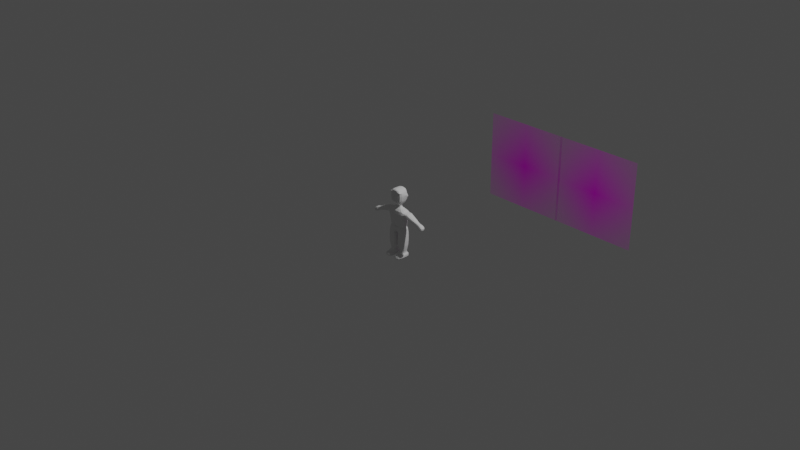 # Source: RenovatedMan.blend  (saved by Blender 3.3.6; exported with 4.5.12 LTS)
import bpy
from mathutils import Matrix  # noqa: F401  (used for matrix-valued properties, if any)

bpy.ops.wm.read_factory_settings(use_empty=True)
scene = bpy.context.scene
scene.name = 'Scene'

# ---- collections
col_collection = bpy.data.collections.new('Collection'); scene.collection.children.link(col_collection)
col_sketches = bpy.data.collections.new('Sketches'); scene.collection.children.link(col_sketches)

# ---- images (referenced by path relative to the original .blend; pixels are not part of the script)
import os
ASSET_DIR = os.environ.get("B2B_ASSET_DIR", "")  # directory of the original .blend (textures are referenced by path, not embedded)
HERE = os.path.dirname(os.path.abspath(__file__))  # packed textures are extracted next to this script under _unpacked/

def load_image(name, relpath, width, height, colorspace="sRGB"):
    """Load a texture the original file referenced (path relative to the .blend, or extracted next to this script)."""
    p = next((c for c in (os.path.join(HERE, relpath), os.path.join(ASSET_DIR, relpath)) if relpath and os.path.exists(c)), "")
    if p:
        img = bpy.data.images.load(p, check_existing=True)
        img.name = name
    else:  # same state as the original file: an image datablock whose file is absent (Cycles renders it pink)
        img = bpy.data.images.new(name, width, height)
        img.source = "FILE"
        img.filepath = "//" + (relpath or name)
    img.colorspace_settings.name = colorspace
    return img
img_runningmanside_png_001 = load_image('RunningManSide.png.001', 'RunningManSide.png', 1024, 1024, 'sRGB')
img_runningmansketch1_psd_001 = load_image('RunningManSketch1.psd.001', 'RunningManSketch1.psd', 1024, 1024, 'sRGB')

# ---- materials (node trees are filled in below, after node groups)
mat_runningmanside_001 = bpy.data.materials.new('RunningManSide.001')
mat_runningmanside_001.surface_render_method = 'BLENDED'
mat_runningmanside_001.blend_method = 'BLEND'
mat_runningmanside_001.use_transparent_shadow = False
mat_runningmansketch1_001 = bpy.data.materials.new('RunningManSketch1.001')
mat_runningmansketch1_001.surface_render_method = 'BLENDED'
mat_runningmansketch1_001.blend_method = 'BLEND'
mat_runningmansketch1_001.use_transparent_shadow = False

# ---- material node trees
mat_runningmanside_001.use_nodes = True; mat_runningmanside_001.node_tree.nodes.clear()
_N = mat_runningmanside_001.node_tree.nodes; _L = mat_runningmanside_001.node_tree.links
n0 = _N.new('ShaderNodeOutputMaterial'); n0.name = 'Material Output'; n0.location = (300, 300)
n1 = _N.new('ShaderNodeTexImage'); n1.name = 'Image Texture'; n1.location = (-200, 300)
n1.image = img_runningmanside_png_001
n1.extension = 'CLIP'
n2 = _N.new('ShaderNodeBsdfPrincipled'); n2.name = 'Principled BSDF'; n2.location = (0, 300)
n2.distribution = 'GGX'
n2.subsurface_method = 'RANDOM_WALK_SKIN'
n2.inputs[3].default_value = 1.45
n2.inputs[27].default_value = (0.0, 0.0, 0.0, 1.0)
n2.inputs[28].default_value = 1.0
_L.new(n1.outputs[0], n2.inputs[0])
_L.new(n1.outputs[1], n2.inputs[4])
_L.new(n2.outputs[0], n0.inputs[0])
n0.is_active_output = True
mat_runningmansketch1_001.use_nodes = True; mat_runningmansketch1_001.node_tree.nodes.clear()
_N = mat_runningmansketch1_001.node_tree.nodes; _L = mat_runningmansketch1_001.node_tree.links
n0 = _N.new('ShaderNodeOutputMaterial'); n0.name = 'Material Output'; n0.location = (300, 300)
n1 = _N.new('ShaderNodeTexImage'); n1.name = 'Image Texture'; n1.location = (-200, 300)
n1.image = img_runningmansketch1_psd_001
n1.extension = 'CLIP'
n2 = _N.new('ShaderNodeBsdfPrincipled'); n2.name = 'Principled BSDF'; n2.location = (0, 300)
n2.distribution = 'GGX'
n2.subsurface_method = 'RANDOM_WALK_SKIN'
n2.inputs[3].default_value = 1.45
n2.inputs[27].default_value = (0.0, 0.0, 0.0, 1.0)
n2.inputs[28].default_value = 1.0
_L.new(n1.outputs[0], n2.inputs[0])
_L.new(n1.outputs[1], n2.inputs[4])
_L.new(n2.outputs[0], n0.inputs[0])
n0.is_active_output = True

# ---- world
world_world = bpy.data.worlds.new('World'); scene.world = world_world
world_world.use_nodes = True; world_world.node_tree.nodes.clear()
_N = world_world.node_tree.nodes; _L = world_world.node_tree.links
n0 = _N.new('ShaderNodeOutputWorld'); n0.name = 'World Output'; n0.location = (300, 300)
n1 = _N.new('ShaderNodeBackground'); n1.name = 'Background'; n1.location = (10, 300)
n1.inputs[0].default_value = (0.05088, 0.05088, 0.05088, 1.0)
_L.new(n1.outputs[0], n0.inputs[0])
n0.is_active_output = True
world_world.color = (0.05088, 0.05088, 0.05088)
world_world.use_sun_shadow = False
world_world.sun_shadow_jitter_overblur = 0.0

# ---- cameras
cam_camera = bpy.data.cameras.new('Camera')
cam_camera.clip_end = 100.0
cam_camera.ortho_scale = 7.314

# ---- lights
light_light = bpy.data.lights.new('Light', 'POINT')
light_light.transmission_factor = 0.0
light_light.energy = 1000.0
light_light.shadow_soft_size = 0.1
light_light.shadow_maximum_resolution = 0.006
light_light.use_absolute_resolution = True

# ---- meshes
me_cube_003 = bpy.data.meshes.new('Cube.003')
me_cube_003.from_pydata([(0.1423, -0.4719, -1.094), (0.8625, -0.367, 0.9083), (0.1423, 0.4719, -1.094), (0.8625, 0.367, 0.9083), (0.8625, 0.367, 0.5696), (0.8625, -0.367, 0.5696), (0.227, 0.1242, 1.216), (0.227, -0.1242, 1.216), (0.227, 0.1535, 1.441), (0.227, -0.1535, 1.441), (0.5634, 0.5134, 1.762), (0.5634, -0.5134, 1.762), (0.673, -0.5134, 2.38), (0.673, 0.5134, 2.38), (5.96e-08, 0.4719, -1.094), (5.96e-08, 0.4719, 1.008), (5.96e-08, -0.4719, -1.094), (5.96e-08, -0.4719, 1.008), (5.96e-08, -0.4719, 0.3779), (5.96e-08, 0.4719, 0.3779), (5.96e-08, 0.1242, 1.216), (5.96e-08, -0.1242, 1.216), (8.941e-08, 0.1535, 1.441), (8.941e-08, -0.1535, 1.441), (1.192e-07, 0.5134, 1.781), (1.192e-07, -0.5134, 1.781), (1.192e-07, 0.5134, 2.978), (1.192e-07, -0.5134, 2.978), (1.192e-07, 0.5134, 2.38), (1.192e-07, -0.5134, 2.38), (0.8625, 0.4719, 1.008), (0.8625, -0.4719, 1.008), (0.8625, 0.4719, 0.3779), (0.8625, -0.4719, 0.3779), (1.403, 0.367, 0.9083), (1.403, -0.367, 0.9083), (1.403, 0.367, 0.834), (1.403, -0.367, 0.834), (2.431, 0.2657, -0.0059), (2.431, -0.2657, -0.0059), (2.651, 0.2657, 0.3697), (2.651, -0.2657, 0.3697), (0.8625, 0.4719, -0.661), (0.8625, -0.4719, -0.661), (5.96e-08, 0.4719, -0.661), (5.96e-08, -0.4719, -0.661), (0.9302, 0.4719, -2.391), (0.08998, 0.4719, -2.41), (0.08998, -0.4719, -2.41), (0.9302, -0.4719, -2.391), (0.9565, 0.4719, -3.584), (0.1162, 0.4719, -3.603), (0.1162, -0.4719, -3.603), (0.9565, -0.4719, -3.584), (0.106, -0.4719, -3.138), (0.9462, -0.4719, -3.119), (0.9462, 0.4719, -3.119), (0.106, 0.4719, -3.138), (0.9565, -0.4719, -3.584), (0.1162, -0.4719, -3.603), (0.106, -0.4719, -3.138), (0.9462, -0.4719, -3.119), (0.9565, -0.4719, -3.584), (0.1162, -0.4719, -3.603), (0.106, -0.4719, -3.138), (0.9462, -0.4719, -3.119), (0.9565, -0.9379, -3.584), (0.1162, -0.9379, -3.603), (0.106, -0.9379, -3.138), (0.9462, -0.9379, -3.119), (0.7653, -0.2735, -2.928), (0.2783, 0.2735, -2.939), (0.2783, -0.2735, -2.939), (0.7653, 0.2735, -2.928), (0.2157, -0.3478, -3.099), (0.8349, 0.3478, -3.085), (0.8349, -0.3478, -3.085), (0.2157, 0.3478, -3.099), (0.9151, -0.5003, -1.404), (0.9151, 0.5003, -1.404), (0.09636, 0.5003, -1.673), (0.09636, -0.5003, -1.673), (0.7353, 0.3328, -0.5915), (0.7353, -0.3328, -0.5915), (-0.007926, 0.3328, -0.5831), (-0.007926, -0.3328, -0.5831), (0.7837, 0.3857, -0.5481), (0.7837, -0.3857, -0.5481), (-0.005605, 0.3857, -0.5227), (-0.005605, -0.3857, -0.5227), (1.614, -0.3098, 0.2951), (1.977, -0.3098, 0.6193), (1.977, 0.3098, 0.6193), (1.614, 0.3098, 0.2951), (2.329, -0.166, 0.1209), (2.475, 0.166, 0.3456), (2.475, -0.166, 0.3456), (2.329, 0.166, 0.1209), (2.875, 0.2657, -0.2662), (2.875, -0.2657, -0.2662), (3.095, 0.2657, 0.1094), (3.095, -0.2657, 0.1094), (5.96e-08, 0.4719, -0.661), (5.96e-08, -0.4719, -0.661), (0.6193, 0.5134, 2.077), (0.6193, -0.5134, 2.077), (1.192e-07, -0.5134, 2.087), (1.192e-07, 0.5134, 2.087), (0.5924, -0.5134, 2.66), (1.192e-07, 0.5134, 2.633), (1.192e-07, -0.5134, 2.633), (0.1423, 0.0, -1.094), (0.8625, 0.0, 1.008), (0.8625, 0.0, 0.3779), (0.227, 0.0, 1.216), (0.227, 0.0, 1.441), (0.5634, 0.0, 1.762), (0.673, 0.0, 2.38), (1.192e-07, 0.0, 2.978), (5.96e-08, 0.0, -1.094), (0.8625, 0.0, 0.9083), (0.8625, 0.0, 0.5696), (1.403, 0.0, 0.9083), (1.403, 0.0, 0.834), (2.431, -8.941e-08, -0.0059), (2.651, -1.192e-07, 0.3697), (0.8625, 0.0, -0.661), (0.08998, 0.0, -2.41), (0.9302, 0.0, -2.391), (0.1162, 0.0, -3.603), (0.9565, 0.0, -3.584), (0.106, 0.0, -3.138), (0.9462, 0.0, -3.119), (0.7653, 0.0, -2.928), (0.2783, 0.0, -2.939), (0.8349, 0.0, -3.085), (0.2157, 0.0, -3.099), (0.09636, 0.0, -1.673), (0.9151, 0.0, -1.404), (0.7353, 0.0, -0.5915), (0.7837, 0.0, -0.5481), (1.614, -2.98e-08, 0.2951), (1.977, -8.941e-08, 0.6193), (2.329, -8.941e-08, 0.1209), (2.475, -1.341e-07, 0.3456), (2.875, -8.941e-08, -0.2662), (3.095, -1.192e-07, 0.1094), (0.6193, 0.0, 2.077), (0.5924, 0.0, 2.66), (0.5158, -0.5134, 2.757), (1.192e-07, 0.5134, 2.759), (1.192e-07, -0.5134, 2.759), (1.192e-07, 0.5134, 2.978), (0.3829, 0.5134, 2.926), (0.3829, 0.0, 2.926), (0.3829, -0.5134, 2.926), (0.5158, -0.5134, 2.757), (0.5924, 0.5134, 2.66), (0.673, 0.5134, 2.38), (1.192e-07, 0.5134, 2.38), (1.192e-07, -0.5134, 2.978), (1.192e-07, 0.5134, 2.087), (1.192e-07, 0.5134, 2.759), (1.192e-07, 0.0, 2.978), (1.192e-07, -0.5134, 2.759), (0.6193, 0.5134, 2.077), (0.5158, 0.5134, 2.757), (1.192e-07, 0.5134, 2.633), (0.5924, 0.0, 2.66), (0.5924, -0.5134, 2.66), (0.673, 0.0, 2.38), (0.5158, 0.0, 2.757)], [(44, 102), (45, 103), (102, 103), (84, 85), (88, 89)], [(19, 15, 30, 32), (1, 5, 37, 35), (119, 111, 0, 16), (112, 30, 6, 114), (140, 113, 33, 87), (88, 19, 32, 86), (21, 7, 9, 23), (17, 31, 7, 21), (115, 8, 10, 116), (114, 6, 8, 115), (118, 27, 160, 163), (23, 9, 11, 25), (109, 150, 162, 167), (147, 104, 13, 117), (106, 105, 12, 29), (150, 26, 152, 162), (151, 149, 156, 164), (149, 108, 169, 156), (8, 22, 24, 10), (6, 20, 22, 8), (30, 15, 20, 6), (87, 33, 18, 89), (33, 31, 17, 18), (120, 3, 30, 112), (3, 4, 32, 30), (5, 1, 31, 33), (121, 5, 33, 113), (123, 122, 35, 37), (120, 1, 35, 122), (96, 94, 39, 41), (4, 3, 34, 36), (38, 40, 100, 98), (97, 95, 40, 38), (144, 96, 41, 125), (143, 97, 38, 124), (0, 43, 45, 16), (14, 44, 42, 2), (138, 78, 49, 128), (54, 52, 59, 60), (80, 79, 46, 47), (78, 81, 48, 49), (137, 80, 47, 127), (129, 130, 53, 52), (57, 56, 50, 51), (132, 55, 53, 130), (131, 57, 51, 129), (136, 77, 57, 131), (135, 76, 55, 132), (77, 75, 56, 57), (76, 74, 54, 55), (59, 58, 62, 63), (55, 54, 60, 61), (52, 53, 58, 59), (53, 55, 61, 58), (65, 64, 68, 69), (61, 60, 64, 65), (60, 59, 63, 64), (58, 61, 65, 62), (69, 68, 67, 66), (64, 63, 67, 68), (62, 65, 69, 66), (63, 62, 66, 67), (49, 48, 72, 70), (47, 46, 73, 71), (128, 49, 70, 133), (127, 47, 71, 134), (70, 72, 74, 76), (71, 73, 75, 77), (133, 70, 76, 135), (134, 71, 77, 136), (111, 2, 80, 137), (43, 0, 81, 78), (2, 42, 79, 80), (126, 43, 78, 138), (43, 83, 85, 45), (44, 84, 82, 42), (126, 139, 83, 43), (83, 87, 89, 85), (84, 88, 86, 82), (139, 140, 87, 83), (121, 4, 93, 141), (123, 37, 91, 142), (4, 36, 92, 93), (37, 5, 90, 91), (141, 93, 97, 143), (142, 91, 96, 144), (93, 92, 95, 97), (91, 90, 94, 96), (145, 98, 100, 146), (125, 41, 101, 146), (41, 39, 99, 101), (124, 38, 98, 145), (10, 24, 107, 104), (25, 11, 105, 106), (116, 10, 104, 147), (107, 28, 159, 161), (28, 109, 167, 159), (29, 12, 108, 110), (12, 117, 148, 108), (11, 116, 147, 105), (39, 124, 145, 99), (40, 125, 146, 100), (99, 145, 146, 101), (92, 142, 144, 95), (90, 141, 143, 94), (36, 123, 142, 92), (5, 121, 141, 90), (82, 86, 140, 139), (42, 82, 139, 126), (42, 126, 138, 79), (0, 111, 137, 81), (72, 134, 136, 74), (73, 133, 135, 75), (48, 127, 134, 72), (46, 128, 133, 73), (75, 135, 132, 56), (74, 136, 131, 54), (54, 131, 129, 52), (56, 132, 130, 50), (51, 50, 130, 129), (81, 137, 127, 48), (79, 138, 128, 46), (94, 143, 124, 39), (95, 144, 125, 40), (3, 120, 122, 34), (36, 34, 122, 123), (4, 121, 113, 32), (1, 120, 112, 31), (148, 117, 170, 168), (105, 147, 117, 12), (13, 104, 165, 158), (7, 114, 115, 9), (9, 115, 116, 11), (86, 32, 113, 140), (31, 112, 114, 7), (14, 2, 111, 119), (26, 118, 163, 152), (27, 151, 164, 160), (117, 13, 158, 170), (110, 108, 149, 151), (164, 156, 155, 160), (171, 166, 153, 154), (165, 161, 159, 158), (166, 162, 152, 153), (154, 163, 160, 155), (158, 159, 167, 157), (170, 158, 157, 168), (153, 152, 163, 154), (156, 171, 154, 155), (169, 168, 171, 156), (157, 167, 162, 166), (168, 157, 166, 171), (104, 107, 161, 165), (108, 148, 168, 169)])
_uv = me_cube_003.uv_layers.new(name='UVMap')
_uv.uv.foreach_set('vector', [0.5819, 0.375, 0.625, 0.375, 0.625, 0.5, 0.5819, 0.5, 0.6119, 0.7222, 0.595, 0.7222, 0.595, 0.7222, 0.6119, 0.7222, 0.25, 0.625, 0.375, 0.625, 0.375, 0.75, 0.25, 0.75, 0.625, 0.625, 0.625, 0.5, 0.625, 0.5, 0.625, 0.625, 0.4518, 0.625, 0.5819, 0.625, 0.5819, 0.75, 0.4518, 0.75, 0.4518, 0.375, 0.5819, 0.375, 0.5819, 0.5, 0.4518, 0.5, 0.625, 0.875, 0.625, 0.75, 0.625, 0.75, 0.625, 0.875, 0.625, 0.875, 0.625, 0.75, 0.625, 0.75, 0.625, 0.875, 0.625, 0.625, 0.625, 0.5, 0.625, 0.5, 0.625, 0.625, 0.625, 0.625, 0.625, 0.5, 0.625, 0.5, 0.625, 0.625, 0.0, 0.0, 0.0, 0.0, 0.0, 0.0, 0.0, 0.0, 0.625, 0.875, 0.625, 0.75, 0.625, 0.75, 0.625, 0.875, 0.0, 0.0, 0.0, 0.0, 0.0, 0.0, 0.0, 0.0, 0.625, 0.625, 0.625, 0.5, 0.625, 0.5, 0.625, 0.625, 0.625, 0.875, 0.625, 0.75, 0.625, 0.75, 0.625, 0.875, 0.0, 0.0, 0.0, 0.0, 0.0, 0.0, 0.0, 0.0, 0.625, 0.875, 0.625, 0.75, 0.625, 0.75, 0.625, 0.875, 0.625, 0.75, 0.625, 0.75, 0.625, 0.75, 0.625, 0.75, 0.625, 0.5, 0.625, 0.375, 0.625, 0.375, 0.625, 0.5, 0.625, 0.5, 0.625, 0.375, 0.625, 0.375, 0.625, 0.5, 0.625, 0.5, 0.625, 0.375, 0.625, 0.375, 0.625, 0.5, 0.4518, 0.75, 0.5819, 0.75, 0.5819, 0.875, 0.4518, 0.875, 0.5819, 0.75, 0.625, 0.75, 0.625, 0.875, 0.5819, 0.875, 0.6119, 0.625, 0.6119, 0.5278, 0.625, 0.5, 0.625, 0.625, 0.6119, 0.5278, 0.595, 0.5278, 0.5819, 0.5, 0.625, 0.5, 0.595, 0.7222, 0.6119, 0.7222, 0.625, 0.75, 0.5819, 0.75, 0.595, 0.625, 0.595, 0.7222, 0.5819, 0.75, 0.5819, 0.625, 0.595, 0.625, 0.6119, 0.625, 0.6119, 0.7222, 0.595, 0.7222, 0.6119, 0.625, 0.6119, 0.7222, 0.6119, 0.7222, 0.6119, 0.625, 0.595, 0.7222, 0.595, 0.7222, 0.595, 0.7222, 0.595, 0.7222, 0.595, 0.5278, 0.6119, 0.5278, 0.6119, 0.5278, 0.595, 0.5278, 0.595, 0.5278, 0.595, 0.5278, 0.595, 0.5278, 0.595, 0.5278, 0.595, 0.5278, 0.595, 0.5278, 0.595, 0.5278, 0.595, 0.5278, 0.595, 0.625, 0.595, 0.7222, 0.595, 0.7222, 0.595, 0.625, 0.595, 0.625, 0.595, 0.5278, 0.595, 0.5278, 0.595, 0.625, 0.375, 0.75, 0.4359, 0.75, 0.4359, 0.875, 0.375, 0.875, 0.375, 0.375, 0.4359, 0.375, 0.4359, 0.5, 0.375, 0.5, 0.4359, 0.625, 0.4359, 0.75, 0.4359, 0.75, 0.4359, 0.625, 0.375, 0.75, 0.375, 0.75, 0.375, 0.75, 0.375, 0.75, 0.375, 0.5, 0.4359, 0.5, 0.4359, 0.5, 0.375, 0.5, 0.4359, 0.75, 0.375, 0.75, 0.375, 0.75, 0.4359, 0.75, 0.375, 0.625, 0.375, 0.5, 0.375, 0.5, 0.375, 0.625, 0.375, 0.625, 0.4359, 0.625, 0.4359, 0.75, 0.375, 0.75, 0.375, 0.5, 0.4359, 0.5, 0.4359, 0.5, 0.375, 0.5, 0.4359, 0.625, 0.4359, 0.75, 0.4359, 0.75, 0.4359, 0.625, 0.375, 0.625, 0.375, 0.5, 0.375, 0.5, 0.375, 0.625, 0.375, 0.625, 0.375, 0.5, 0.375, 0.5, 0.375, 0.625, 0.4359, 0.625, 0.4359, 0.75, 0.4359, 0.75, 0.4359, 0.625, 0.375, 0.5, 0.4359, 0.5, 0.4359, 0.5, 0.375, 0.5, 0.4359, 0.75, 0.375, 0.75, 0.375, 0.75, 0.4359, 0.75, 0.375, 0.75, 0.4359, 0.75, 0.4359, 0.75, 0.375, 0.75, 0.4359, 0.75, 0.375, 0.75, 0.375, 0.75, 0.4359, 0.75, 0.375, 0.75, 0.4359, 0.75, 0.4359, 0.75, 0.375, 0.75, 0.4359, 0.75, 0.4359, 0.75, 0.4359, 0.75, 0.4359, 0.75, 0.4359, 0.75, 0.375, 0.75, 0.375, 0.75, 0.4359, 0.75, 0.4359, 0.75, 0.375, 0.75, 0.375, 0.75, 0.4359, 0.75, 0.375, 0.75, 0.375, 0.75, 0.375, 0.75, 0.375, 0.75, 0.4359, 0.75, 0.4359, 0.75, 0.4359, 0.75, 0.4359, 0.75, 0.4359, 0.75, 0.375, 0.75, 0.375, 0.75, 0.4359, 0.75, 0.375, 0.75, 0.375, 0.75, 0.375, 0.75, 0.375, 0.75, 0.4359, 0.75, 0.4359, 0.75, 0.4359, 0.75, 0.4359, 0.75, 0.375, 0.75, 0.4359, 0.75, 0.4359, 0.75, 0.375, 0.75, 0.4359, 0.75, 0.375, 0.75, 0.375, 0.75, 0.4359, 0.75, 0.375, 0.5, 0.4359, 0.5, 0.4359, 0.5, 0.375, 0.5, 0.4359, 0.625, 0.4359, 0.75, 0.4359, 0.75, 0.4359, 0.625, 0.375, 0.625, 0.375, 0.5, 0.375, 0.5, 0.375, 0.625, 0.4359, 0.75, 0.375, 0.75, 0.375, 0.75, 0.4359, 0.75, 0.375, 0.5, 0.4359, 0.5, 0.4359, 0.5, 0.375, 0.5, 0.4359, 0.625, 0.4359, 0.75, 0.4359, 0.75, 0.4359, 0.625, 0.375, 0.625, 0.375, 0.5, 0.375, 0.5, 0.375, 0.625, 0.375, 0.625, 0.375, 0.5, 0.375, 0.5, 0.375, 0.625, 0.4359, 0.75, 0.375, 0.75, 0.375, 0.75, 0.4359, 0.75, 0.375, 0.5, 0.4359, 0.5, 0.4359, 0.5, 0.375, 0.5, 0.4359, 0.625, 0.4359, 0.75, 0.4359, 0.75, 0.4359, 0.625, 0.4359, 0.75, 0.4457, 0.75, 0.4457, 0.875, 0.4359, 0.875, 0.4359, 0.375, 0.4457, 0.375, 0.4457, 0.5, 0.4359, 0.5, 0.4359, 0.625, 0.4457, 0.625, 0.4457, 0.75, 0.4359, 0.75, 0.4457, 0.75, 0.4518, 0.75, 0.4518, 0.875, 0.4457, 0.875, 0.4457, 0.375, 0.4518, 0.375, 0.4518, 0.5, 0.4457, 0.5, 0.4457, 0.625, 0.4518, 0.625, 0.4518, 0.75, 0.4457, 0.75, 0.595, 0.625, 0.595, 0.5278, 0.595, 0.5278, 0.595, 0.625, 0.595, 0.625, 0.595, 0.7222, 0.595, 0.7222, 0.595, 0.625, 0.595, 0.5278, 0.595, 0.5278, 0.595, 0.5278, 0.595, 0.5278, 0.595, 0.7222, 0.595, 0.7222, 0.595, 0.7222, 0.595, 0.7222, 0.595, 0.625, 0.595, 0.5278, 0.595, 0.5278, 0.595, 0.625, 0.595, 0.625, 0.595, 0.7222, 0.595, 0.7222, 0.595, 0.625, 0.595, 0.5278, 0.595, 0.5278, 0.595, 0.5278, 0.595, 0.5278, 0.595, 0.7222, 0.595, 0.7222, 0.595, 0.7222, 0.595, 0.7222, 0.595, 0.625, 0.595, 0.5278, 0.595, 0.5278, 0.595, 0.625, 0.595, 0.625, 0.595, 0.7222, 0.595, 0.7222, 0.595, 0.625, 0.595, 0.7222, 0.595, 0.7222, 0.595, 0.7222, 0.595, 0.7222, 0.595, 0.625, 0.595, 0.5278, 0.595, 0.5278, 0.595, 0.625, 0.625, 0.5, 0.625, 0.375, 0.625, 0.375, 0.625, 0.5, 0.625, 0.875, 0.625, 0.75, 0.625, 0.75, 0.625, 0.875, 0.625, 0.625, 0.625, 0.5, 0.625, 0.5, 0.625, 0.625, 0.0, 0.0, 0.0, 0.0, 0.0, 0.0, 0.0, 0.0, 0.0, 0.0, 0.0, 0.0, 0.0, 0.0, 0.0, 0.0, 0.625, 0.875, 0.625, 0.75, 0.625, 0.75, 0.625, 0.875, 0.625, 0.75, 0.625, 0.625, 0.625, 0.625, 0.625, 0.75, 0.625, 0.75, 0.625, 0.625, 0.625, 0.625, 0.625, 0.75, 0.595, 0.7222, 0.595, 0.625, 0.595, 0.625, 0.595, 0.7222, 0.595, 0.5278, 0.595, 0.625, 0.595, 0.625, 0.595, 0.5278, 0.595, 0.7222, 0.595, 0.625, 0.595, 0.625, 0.595, 0.7222, 0.595, 0.5278, 0.595, 0.625, 0.595, 0.625, 0.595, 0.5278, 0.595, 0.7222, 0.595, 0.625, 0.595, 0.625, 0.595, 0.7222, 0.595, 0.5278, 0.595, 0.625, 0.595, 0.625, 0.595, 0.5278, 0.595, 0.7222, 0.595, 0.625, 0.595, 0.625, 0.595, 0.7222, 0.4457, 0.5, 0.4518, 0.5, 0.4518, 0.625, 0.4457, 0.625, 0.4359, 0.5, 0.4457, 0.5, 0.4457, 0.625, 0.4359, 0.625, 0.4359, 0.5, 0.4359, 0.625, 0.4359, 0.625, 0.4359, 0.5, 0.375, 0.75, 0.375, 0.625, 0.375, 0.625, 0.375, 0.75, 0.375, 0.75, 0.375, 0.625, 0.375, 0.625, 0.375, 0.75, 0.4359, 0.5, 0.4359, 0.625, 0.4359, 0.625, 0.4359, 0.5, 0.375, 0.75, 0.375, 0.625, 0.375, 0.625, 0.375, 0.75, 0.4359, 0.5, 0.4359, 0.625, 0.4359, 0.625, 0.4359, 0.5, 0.4359, 0.5, 0.4359, 0.625, 0.4359, 0.625, 0.4359, 0.5, 0.375, 0.75, 0.375, 0.625, 0.375, 0.625, 0.375, 0.75, 0.375, 0.75, 0.375, 0.625, 0.375, 0.625, 0.375, 0.75, 0.4359, 0.5, 0.4359, 0.625, 0.4359, 0.625, 0.4359, 0.5, 0.375, 0.5, 0.4359, 0.5, 0.4359, 0.625, 0.375, 0.625, 0.375, 0.75, 0.375, 0.625, 0.375, 0.625, 0.375, 0.75, 0.4359, 0.5, 0.4359, 0.625, 0.4359, 0.625, 0.4359, 0.5, 0.595, 0.7222, 0.595, 0.625, 0.595, 0.625, 0.595, 0.7222, 0.595, 0.5278, 0.595, 0.625, 0.595, 0.625, 0.595, 0.5278, 0.6119, 0.5278, 0.6119, 0.625, 0.6119, 0.625, 0.6119, 0.5278, 0.595, 0.5278, 0.6119, 0.5278, 0.6119, 0.625, 0.595, 0.625, 0.595, 0.5278, 0.595, 0.625, 0.5819, 0.625, 0.5819, 0.5, 0.6119, 0.7222, 0.6119, 0.625, 0.625, 0.625, 0.625, 0.75, 0.625, 0.625, 0.625, 0.625, 0.625, 0.625, 0.625, 0.625, 0.625, 0.75, 0.625, 0.625, 0.625, 0.625, 0.625, 0.75, 0.625, 0.5, 0.625, 0.5, 0.625, 0.5, 0.625, 0.5, 0.625, 0.75, 0.625, 0.625, 0.625, 0.625, 0.625, 0.75, 0.625, 0.75, 0.625, 0.625, 0.625, 0.625, 0.625, 0.75, 0.4518, 0.5, 0.5819, 0.5, 0.5819, 0.625, 0.4518, 0.625, 0.625, 0.75, 0.625, 0.625, 0.625, 0.625, 0.625, 0.75, 0.25, 0.5, 0.375, 0.5, 0.375, 0.625, 0.25, 0.625, 0.0, 0.0, 0.0, 0.0, 0.0, 0.0, 0.0, 0.0, 0.0, 0.0, 0.0, 0.0, 0.0, 0.0, 0.0, 0.0, 0.625, 0.625, 0.625, 0.5, 0.625, 0.5, 0.625, 0.625, 0.625, 0.875, 0.625, 0.75, 0.625, 0.75, 0.625, 0.875, 0.625, 0.875, 0.625, 0.75, 0.625, 0.75, 0.625, 0.875, 0.625, 0.625, 0.625, 0.5, 0.625, 0.5, 0.625, 0.625, 0.625, 0.5, 0.625, 0.375, 0.625, 0.375, 0.625, 0.5, 0.625, 0.5, 0.625, 0.375, 0.625, 0.375, 0.625, 0.5, 0.625, 0.625, 0.75, 0.625, 0.75, 0.75, 0.625, 0.75, 0.625, 0.5, 0.625, 0.375, 0.625, 0.375, 0.625, 0.5, 0.625, 0.625, 0.625, 0.5, 0.625, 0.5, 0.625, 0.625, 0.625, 0.5, 0.75, 0.5, 0.75, 0.625, 0.625, 0.625, 0.625, 0.75, 0.625, 0.625, 0.625, 0.625, 0.625, 0.75, 0.625, 0.75, 0.625, 0.625, 0.625, 0.625, 0.625, 0.75, 0.625, 0.5, 0.625, 0.375, 0.625, 0.375, 0.625, 0.5, 0.625, 0.625, 0.625, 0.5, 0.625, 0.5, 0.625, 0.625, 0.625, 0.5, 0.625, 0.375, 0.625, 0.375, 0.625, 0.5, 0.625, 0.75, 0.625, 0.625, 0.625, 0.625, 0.625, 0.75])
me_cube_003.update()
me_runningmanside_002 = bpy.data.meshes.new('RunningManSide.002')
me_runningmanside_002.from_pydata([(-0.5, -0.5, 0.0), (0.5, -0.5, 0.0), (-0.5, 0.5, 0.0), (0.5, 0.5, 0.0)], [], [(0, 1, 3, 2)])
_uv = me_runningmanside_002.uv_layers.new(name='UVMap')
_uv.uv.foreach_set('vector', [0.0, 0.0, 1.0, 0.0, 1.0, 1.0, 0.0, 1.0])
me_runningmanside_002.materials.append(mat_runningmanside_001)
me_runningmanside_002.update()
me_runningmansketch1_002 = bpy.data.meshes.new('RunningManSketch1.002')
me_runningmansketch1_002.from_pydata([(-0.5, -0.5, 0.0), (0.5, -0.5, 0.0), (-0.5, 0.5, 0.0), (0.5, 0.5, 0.0)], [], [(0, 1, 3, 2)])
_uv = me_runningmansketch1_002.uv_layers.new(name='UVMap')
_uv.uv.foreach_set('vector', [0.0, 0.0, 1.0, 0.0, 1.0, 1.0, 0.0, 1.0])
me_runningmansketch1_002.materials.append(mat_runningmansketch1_001)
me_runningmansketch1_002.update()

# ---- objects
ob_light = bpy.data.objects.new('Light', light_light)
ob_camera = bpy.data.objects.new('Camera', cam_camera)
ob_cube = bpy.data.objects.new('Cube', me_cube_003)
ob_runningmanside_001 = bpy.data.objects.new('RunningManSide.001', me_runningmanside_002)
ob_runningmansketch1_001 = bpy.data.objects.new('RunningManSketch1.001', me_runningmansketch1_002)

# ---- transforms, parenting, visibility, modifiers, constraints
ob_light.location = (4.076, 1.005, 5.904)
ob_light.rotation_euler = (0.6503, 0.05522, 1.866)
ob_light.lock_rotations_4d = False
ob_light.empty_display_type = 'ARROWS'
ob_light.color = (0.0, 0.0, 0.0, 0.0)
ob_light.lineart.crease_threshold = 0.0
ob_camera.location = (7.359, -6.926, 4.958)
ob_camera.rotation_euler = (1.109, 0.0, 0.8149)
ob_camera.lock_rotations_4d = False
ob_camera.empty_display_type = 'ARROWS'
ob_camera.color = (0.0, 0.0, 0.0, 0.0)
ob_camera.display_type = 'WIRE'
ob_camera.lineart.crease_threshold = 0.0
ob_cube.location = (0.0, 0.0, 0.0)
ob_cube.scale = (0.1166, 0.1166, 0.1166)
_m = ob_cube.modifiers.new('Subdivision', 'SUBSURF')
_m.render_levels = 1
_m = ob_cube.modifiers.new('Mirror', 'MIRROR')
ob_runningmanside_001.location = (0.9737, 1.933, 0.0)
ob_runningmanside_001.rotation_euler = (1.571, -0.0, 3.142)
ob_runningmansketch1_001.location = (-0.001396, 1.933, 0.0)
ob_runningmansketch1_001.rotation_euler = (1.571, -0.0, 3.142)

# ---- collection membership
col_collection.objects.link(ob_light)
col_collection.objects.link(ob_camera)
col_collection.objects.link(ob_cube)
col_sketches.objects.link(ob_runningmanside_001)
col_sketches.objects.link(ob_runningmansketch1_001)

# ---- scene / render settings (as saved in the file)
scene.camera = ob_camera
scene.frame_start = 1; scene.frame_end = 250; scene.frame_set(1)
scene.render.engine = 'BLENDER_EEVEE_NEXT'
scene.cycles.sampling_pattern = 'TABULATED_SOBOL'
scene.cycles.use_light_tree = False
scene.view_settings.view_transform = 'Filmic'
bpy.context.view_layer.update()
